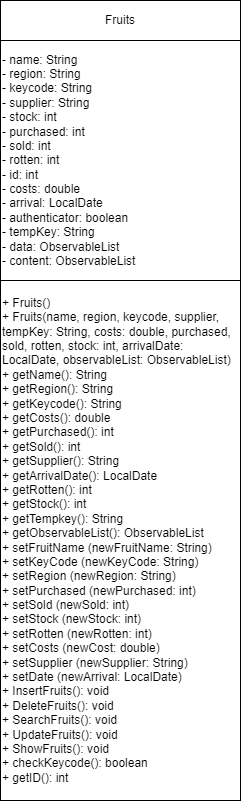

The diagram above was exported from draw.io. Its source (the exported page's mxGraphModel, read from the mxfile embedded in the PNG):
<mxGraphModel dx="1290" dy="581" grid="1" gridSize="10" guides="1" tooltips="1" connect="1" arrows="1" fold="1" page="1" pageScale="1" pageWidth="850" pageHeight="1100" math="0" shadow="0">
  <root>
    <mxCell id="0" />
    <mxCell id="1" parent="0" />
    <mxCell id="d51NtwR3z2O3-N6dKjzT-1" value="Fruits" style="rounded=0;whiteSpace=wrap;html=1;" parent="1" vertex="1">
      <mxGeometry x="240" y="80" width="240" height="40" as="geometry" />
    </mxCell>
    <mxCell id="d51NtwR3z2O3-N6dKjzT-2" value="- name: String&lt;br&gt;- region: String&lt;br&gt;- keycode: String&lt;br&gt;- supplier: String&lt;br&gt;- stock: int&lt;br&gt;- purchased: int&lt;br&gt;- sold: int&lt;br&gt;- rotten: int&lt;br&gt;- id: int&lt;br&gt;- costs: double&lt;br&gt;- arrival: LocalDate&lt;br&gt;- authenticator: boolean&lt;br&gt;- tempKey: String&lt;br&gt;- data: ObservableList&lt;br&gt;- content: ObservableList" style="rounded=0;whiteSpace=wrap;html=1;align=left;" parent="1" vertex="1">
      <mxGeometry x="240" y="120" width="240" height="240" as="geometry" />
    </mxCell>
    <mxCell id="d51NtwR3z2O3-N6dKjzT-3" value="+ Fruits()&lt;br&gt;+ Fruits(name, region, keycode, supplier, tempKey: String, costs: double, purchased, sold, rotten, stock: int, arrivalDate: LocalDate, observableList: ObservableList)&lt;br&gt;+ getName(): String&lt;br&gt;+ getRegion(): String&lt;br&gt;+ getKeycode(): String&lt;br&gt;+ getCosts(): double&lt;br&gt;+ getPurchased(): int&lt;br&gt;+ getSold(): int&lt;br&gt;+ getSupplier(): String&lt;br&gt;+ getArrivalDate(): LocalDate&lt;br&gt;+ getRotten(): int&lt;br&gt;+ getStock(): int&lt;br&gt;+ getTempkey(): String&lt;br&gt;+ getObservableList(): ObservableList&lt;br&gt;+ setFruitName (newFruitName: String)&lt;br&gt;+ setKeyCode (newKeyCode: String)&lt;br&gt;+ setRegion (newRegion: String)&lt;br&gt;+ setPurchased (newPurchased: int)&lt;br&gt;+ setSold (newSold: int)&lt;br&gt;+ setStock (newStock: int)&lt;br&gt;+ setRotten (newRotten: int)&lt;br&gt;+ setCosts (newCost: double)&lt;br&gt;+ setSupplier (newSupplier: String)&lt;br&gt;+ setDate (newArrival: LocalDate)&lt;br&gt;+ InsertFruits(): void&lt;br&gt;+ DeleteFruits(): void&lt;br&gt;+ SearchFruits(): void&lt;br&gt;+ UpdateFruits(): void&lt;br&gt;+ ShowFruits(): void&lt;br&gt;+ checkKeycode(): boolean&lt;br&gt;+ getID(): int" style="rounded=0;whiteSpace=wrap;html=1;align=left;" parent="1" vertex="1">
      <mxGeometry x="240" y="360" width="240" height="520" as="geometry" />
    </mxCell>
  </root>
</mxGraphModel>